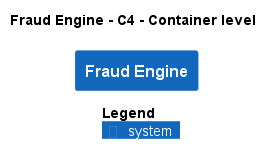

The diagram above was rendered by PlantUML. Its source (embedded in the PNG):
@startuml
!pragma layout smetana
!include ..\..\.c4s\C4_Container.puml

AddElementTag("state:new", $bgColor=green, $fontColor=#ffffff, $borderColor=green, $shadowing="False")
AddElementTag("state:changed", $bgColor=orange, $fontColor=#ffffff, $borderColor=orange, $shadowing="False")
AddElementTag("state:removed", $bgColor=red, $fontColor=#ffffff, $borderColor=red, $shadowing="False")

AddRelTag("state:new", $textColor=green, $lineColor=green)
AddRelTag("state:changed", $textColor=orange, $lineColor=orange)
AddRelTag("state:removed", $textColor=red, $lineColor=red)

SHOW_PERSON_PORTRAIT()
LAYOUT_TOP_DOWN()

skinparam linetype polyline

title Fraud Engine - C4 - Container level

System(ECommercePlatform.SoftwareSystems.FraudEngine, "Fraud Engine", "")



SHOW_LEGEND()
@enduml